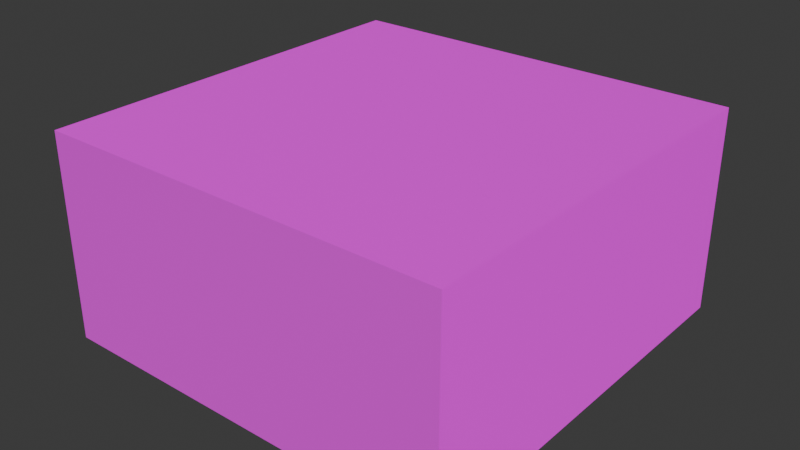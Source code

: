 # Source: glass_block.blend  (saved by Blender 4.2.66; exported with 4.5.12 LTS)
import bpy
from mathutils import Matrix  # noqa: F401  (used for matrix-valued properties, if any)

bpy.ops.wm.read_factory_settings(use_empty=True)
scene = bpy.context.scene
scene.name = 'Scene'

# ---- collections
col_collection = bpy.data.collections.new('Collection'); scene.collection.children.link(col_collection)

# ---- images (referenced by path relative to the original .blend; pixels are not part of the script)
import os
ASSET_DIR = os.environ.get("B2B_ASSET_DIR", "")  # directory of the original .blend (textures are referenced by path, not embedded)
HERE = os.path.dirname(os.path.abspath(__file__))  # packed textures are extracted next to this script under _unpacked/

def load_image(name, relpath, width, height, colorspace="sRGB"):
    """Load a texture the original file referenced (path relative to the .blend, or extracted next to this script)."""
    p = next((c for c in (os.path.join(HERE, relpath), os.path.join(ASSET_DIR, relpath)) if relpath and os.path.exists(c)), "")
    if p:
        img = bpy.data.images.load(p, check_existing=True)
        img.name = name
    else:  # same state as the original file: an image datablock whose file is absent (Cycles renders it pink)
        img = bpy.data.images.new(name, width, height)
        img.source = "FILE"
        img.filepath = "//" + (relpath or name)
    img.colorspace_settings.name = colorspace
    return img
img_glass_png = load_image('glass.png', 'glass.png', 1024, 1024, 'sRGB')
img_glass_n_png = load_image('glass_n.png', 'glass_n.png', 1024, 1024, 'Non-Color')

# ---- materials (node trees are filled in below, after node groups)
mat_glass_001 = bpy.data.materials.new('glass.001')

# ---- material node trees
mat_glass_001.use_nodes = True; mat_glass_001.node_tree.nodes.clear()
_N = mat_glass_001.node_tree.nodes; _L = mat_glass_001.node_tree.links
n0 = _N.new('ShaderNodeBsdfPrincipled'); n0.name = 'Principled BSDF'; n0.location = (17, 292)
n1 = _N.new('ShaderNodeOutputMaterial'); n1.name = 'Material Output'; n1.location = (365, 275)
n2 = _N.new('ShaderNodeTexImage'); n2.name = 'Image Texture'; n2.location = (-383, 308)
n2.image = img_glass_png
n2.interpolation = 'Closest'
n3 = _N.new('ShaderNodeTexImage'); n3.name = 'Image Texture.001'; n3.location = (-302, 84)
n3.image = img_glass_n_png
n3.interpolation = 'Closest'
_L.new(n0.outputs[0], n1.inputs[0])
_L.new(n2.outputs[0], n0.inputs[0])
_L.new(n3.outputs[0], n0.inputs[5])
n1.is_active_output = True

# ---- world
world_world = bpy.data.worlds.new('World'); scene.world = world_world
world_world.use_nodes = True; world_world.node_tree.nodes.clear()
_N = world_world.node_tree.nodes; _L = world_world.node_tree.links
n0 = _N.new('ShaderNodeOutputWorld'); n0.name = 'World Output'; n0.location = (300, 300)
n1 = _N.new('ShaderNodeBackground'); n1.name = 'Background'; n1.location = (10, 300)
n1.inputs[0].default_value = (0.05088, 0.05088, 0.05088, 1.0)
_L.new(n1.outputs[0], n0.inputs[0])
n0.is_active_output = True
world_world.color = (0.05088, 0.05088, 0.05088)
world_world.sun_shadow_jitter_overblur = 0.0

# ---- meshes
me_cube_002 = bpy.data.meshes.new('Cube.002')
me_cube_002.from_pydata([(-1.0, -1.0, -1.0), (-1.0, -1.0, 1.0), (-1.0, 1.0, -1.0), (-1.0, 1.0, 1.0), (1.0, -1.0, -1.0), (1.0, -1.0, 1.0), (1.0, 1.0, -1.0), (1.0, 1.0, 1.0)], [], [(0, 1, 3, 2), (2, 3, 7, 6), (6, 7, 5, 4), (4, 5, 1, 0), (2, 6, 4, 0), (7, 3, 1, 5)])
_uv = me_cube_002.uv_layers.new(name='UVMap')
_uv.uv.foreach_set('vector', [0.0, 0.0, 1.0, 0.0, 1.0, 1.0, 0.0, 1.0, 0.0, 0.0, 1.0, 0.0, 1.0, 1.0, 0.0, 1.0, 0.0, 0.0, 1.0, 0.0, 1.0, 1.0, 0.0, 1.0, 0.0, 0.0, 1.0, 0.0, 1.0, 1.0, 0.0, 1.0, 0.0, 0.0, 1.0, 0.0, 1.0, 1.0, 0.0, 1.0, 0.0, 0.0, 1.0, 0.0, 1.0, 1.0, 0.0, 1.0])
me_cube_002.materials.append(mat_glass_001)
me_cube_002.update()

# ---- objects
ob_cube = bpy.data.objects.new('Cube', me_cube_002)

# ---- transforms, parenting, visibility, modifiers, constraints
ob_cube.location = (0.0, 0.0, 0.0)
ob_cube.scale = (1.0, 1.0, 0.5)

# ---- collection membership
col_collection.objects.link(ob_cube)

# ---- scene / render settings (as saved in the file)
scene.frame_start = 1; scene.frame_end = 250; scene.frame_set(1)
scene.render.engine = 'BLENDER_EEVEE_NEXT'
bpy.context.view_layer.update()

# ---- added for rendering (the .blend has no active camera and no usable light): camera, sun
cam_auto = bpy.data.cameras.new('AutoCamera')
cam_auto.lens = 50.0
cam_auto.sensor_width = 36.0
cam_auto.clip_end = 1000.0
ob_auto_camera = bpy.data.objects.new('AutoCamera', cam_auto)
scene.collection.objects.link(ob_auto_camera)
ob_auto_camera.location = (2.77567, -3.33081, 2.22054)
ob_auto_camera.rotation_euler = (1.09748, -7.21219e-08, 0.694738)
scene.camera = ob_auto_camera
light_auto_sun = bpy.data.lights.new('AutoSun', 'SUN')
light_auto_sun.energy = 3.0
light_auto_sun.angle = 0.0523599
ob_auto_sun = bpy.data.objects.new('AutoSun', light_auto_sun)
scene.collection.objects.link(ob_auto_sun)
ob_auto_sun.rotation_euler = (0.872665, 0.174533, 0.523599)
bpy.context.view_layer.update()
